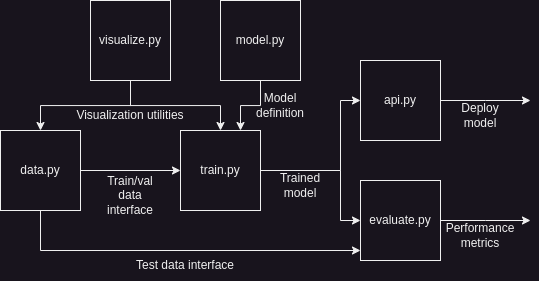

The diagram above was exported from draw.io. Its source (the exported page's mxGraphModel, read from the mxfile embedded in the PNG):
<mxGraphModel dx="840" dy="2018" grid="1" gridSize="10" guides="1" tooltips="1" connect="1" arrows="1" fold="1" page="1" pageScale="1" pageWidth="850" pageHeight="1100" math="0" shadow="0">
  <root>
    <mxCell id="0" />
    <mxCell id="1" parent="0" />
    <mxCell id="c47Top_PWlbCqhHpMXBK-17" style="edgeStyle=orthogonalEdgeStyle;rounded=0;orthogonalLoop=1;jettySize=auto;html=1;exitX=1;exitY=0.5;exitDx=0;exitDy=0;" parent="1" source="c47Top_PWlbCqhHpMXBK-1" target="c47Top_PWlbCqhHpMXBK-3" edge="1">
      <mxGeometry relative="1" as="geometry" />
    </mxCell>
    <mxCell id="c47Top_PWlbCqhHpMXBK-1" value="data.py" style="whiteSpace=wrap;html=1;aspect=fixed;" parent="1" vertex="1">
      <mxGeometry x="190" y="310" width="80" height="80" as="geometry" />
    </mxCell>
    <mxCell id="c47Top_PWlbCqhHpMXBK-9" style="edgeStyle=orthogonalEdgeStyle;rounded=0;orthogonalLoop=1;jettySize=auto;html=1;exitX=0.5;exitY=1;exitDx=0;exitDy=0;entryX=0.5;entryY=0;entryDx=0;entryDy=0;" parent="1" source="c47Top_PWlbCqhHpMXBK-2" target="c47Top_PWlbCqhHpMXBK-1" edge="1">
      <mxGeometry relative="1" as="geometry" />
    </mxCell>
    <mxCell id="c47Top_PWlbCqhHpMXBK-10" style="edgeStyle=orthogonalEdgeStyle;rounded=0;orthogonalLoop=1;jettySize=auto;html=1;exitX=0.5;exitY=1;exitDx=0;exitDy=0;entryX=0.5;entryY=0;entryDx=0;entryDy=0;" parent="1" source="c47Top_PWlbCqhHpMXBK-2" target="c47Top_PWlbCqhHpMXBK-3" edge="1">
      <mxGeometry relative="1" as="geometry" />
    </mxCell>
    <mxCell id="c47Top_PWlbCqhHpMXBK-2" value="visualize.py" style="whiteSpace=wrap;html=1;aspect=fixed;" parent="1" vertex="1">
      <mxGeometry x="280" y="180" width="80" height="80" as="geometry" />
    </mxCell>
    <mxCell id="c47Top_PWlbCqhHpMXBK-11" style="edgeStyle=orthogonalEdgeStyle;rounded=0;orthogonalLoop=1;jettySize=auto;html=1;exitX=1;exitY=0.5;exitDx=0;exitDy=0;entryX=0;entryY=0.5;entryDx=0;entryDy=0;" parent="1" source="c47Top_PWlbCqhHpMXBK-3" target="c47Top_PWlbCqhHpMXBK-4" edge="1">
      <mxGeometry relative="1" as="geometry">
        <Array as="points">
          <mxPoint x="530" y="350" />
          <mxPoint x="530" y="280" />
        </Array>
      </mxGeometry>
    </mxCell>
    <mxCell id="c47Top_PWlbCqhHpMXBK-12" style="edgeStyle=orthogonalEdgeStyle;rounded=0;orthogonalLoop=1;jettySize=auto;html=1;exitX=1;exitY=0.5;exitDx=0;exitDy=0;" parent="1" source="c47Top_PWlbCqhHpMXBK-3" target="c47Top_PWlbCqhHpMXBK-5" edge="1">
      <mxGeometry relative="1" as="geometry">
        <Array as="points">
          <mxPoint x="530" y="350" />
          <mxPoint x="530" y="400" />
        </Array>
      </mxGeometry>
    </mxCell>
    <mxCell id="c47Top_PWlbCqhHpMXBK-3" value="train&lt;span style=&quot;background-color: initial;&quot;&gt;.py&lt;/span&gt;" style="whiteSpace=wrap;html=1;aspect=fixed;" parent="1" vertex="1">
      <mxGeometry x="370" y="310" width="80" height="80" as="geometry" />
    </mxCell>
    <mxCell id="6H3R4ut3GQv3XWEoVR4_-1" style="edgeStyle=orthogonalEdgeStyle;rounded=0;orthogonalLoop=1;jettySize=auto;html=1;exitX=1;exitY=0.5;exitDx=0;exitDy=0;" edge="1" parent="1" source="c47Top_PWlbCqhHpMXBK-4">
      <mxGeometry relative="1" as="geometry">
        <mxPoint x="720" y="280" as="targetPoint" />
      </mxGeometry>
    </mxCell>
    <mxCell id="c47Top_PWlbCqhHpMXBK-4" value="api.py" style="whiteSpace=wrap;html=1;aspect=fixed;" parent="1" vertex="1">
      <mxGeometry x="550" y="240" width="80" height="80" as="geometry" />
    </mxCell>
    <mxCell id="6H3R4ut3GQv3XWEoVR4_-2" style="edgeStyle=orthogonalEdgeStyle;rounded=0;orthogonalLoop=1;jettySize=auto;html=1;exitX=1;exitY=0.5;exitDx=0;exitDy=0;" edge="1" parent="1" source="c47Top_PWlbCqhHpMXBK-5">
      <mxGeometry relative="1" as="geometry">
        <mxPoint x="720" y="400" as="targetPoint" />
      </mxGeometry>
    </mxCell>
    <mxCell id="c47Top_PWlbCqhHpMXBK-5" value="evaluate.py" style="whiteSpace=wrap;html=1;aspect=fixed;" parent="1" vertex="1">
      <mxGeometry x="550" y="360" width="80" height="80" as="geometry" />
    </mxCell>
    <mxCell id="c47Top_PWlbCqhHpMXBK-14" value="Trained model" style="text;html=1;align=center;verticalAlign=middle;whiteSpace=wrap;rounded=0;" parent="1" vertex="1">
      <mxGeometry x="460" y="350" width="60" height="30" as="geometry" />
    </mxCell>
    <mxCell id="c47Top_PWlbCqhHpMXBK-18" value="Train/val&lt;div&gt;data interface&lt;/div&gt;" style="text;html=1;align=center;verticalAlign=middle;whiteSpace=wrap;rounded=0;" parent="1" vertex="1">
      <mxGeometry x="290" y="360" width="60" height="30" as="geometry" />
    </mxCell>
    <mxCell id="c47Top_PWlbCqhHpMXBK-23" value="Visualization utilities" style="text;html=1;align=center;verticalAlign=middle;whiteSpace=wrap;rounded=0;" parent="1" vertex="1">
      <mxGeometry x="265" y="280" width="110" height="30" as="geometry" />
    </mxCell>
    <mxCell id="6H3R4ut3GQv3XWEoVR4_-3" value="Performance metrics" style="text;html=1;align=center;verticalAlign=middle;whiteSpace=wrap;rounded=0;" vertex="1" parent="1">
      <mxGeometry x="640" y="400" width="60" height="30" as="geometry" />
    </mxCell>
    <mxCell id="6H3R4ut3GQv3XWEoVR4_-4" value="Deploy model" style="text;html=1;align=center;verticalAlign=middle;whiteSpace=wrap;rounded=0;" vertex="1" parent="1">
      <mxGeometry x="640" y="280" width="60" height="30" as="geometry" />
    </mxCell>
    <mxCell id="6H3R4ut3GQv3XWEoVR4_-8" style="edgeStyle=orthogonalEdgeStyle;rounded=0;orthogonalLoop=1;jettySize=auto;html=1;exitX=0.5;exitY=1;exitDx=0;exitDy=0;entryX=0.75;entryY=0;entryDx=0;entryDy=0;" edge="1" parent="1" source="6H3R4ut3GQv3XWEoVR4_-5" target="c47Top_PWlbCqhHpMXBK-3">
      <mxGeometry relative="1" as="geometry" />
    </mxCell>
    <mxCell id="6H3R4ut3GQv3XWEoVR4_-5" value="model.py" style="whiteSpace=wrap;html=1;aspect=fixed;" vertex="1" parent="1">
      <mxGeometry x="410" y="180" width="80" height="80" as="geometry" />
    </mxCell>
    <mxCell id="6H3R4ut3GQv3XWEoVR4_-7" value="Model&lt;div&gt;definition&lt;/div&gt;" style="text;html=1;align=center;verticalAlign=middle;whiteSpace=wrap;rounded=0;" vertex="1" parent="1">
      <mxGeometry x="440" y="270" width="60" height="30" as="geometry" />
    </mxCell>
    <mxCell id="6H3R4ut3GQv3XWEoVR4_-9" style="edgeStyle=orthogonalEdgeStyle;rounded=0;orthogonalLoop=1;jettySize=auto;html=1;exitX=0.5;exitY=1;exitDx=0;exitDy=0;entryX=0;entryY=0.875;entryDx=0;entryDy=0;entryPerimeter=0;" edge="1" parent="1" source="c47Top_PWlbCqhHpMXBK-1" target="c47Top_PWlbCqhHpMXBK-5">
      <mxGeometry relative="1" as="geometry" />
    </mxCell>
    <mxCell id="6H3R4ut3GQv3XWEoVR4_-10" value="Test data interface" style="text;html=1;align=center;verticalAlign=middle;whiteSpace=wrap;rounded=0;" vertex="1" parent="1">
      <mxGeometry x="320" y="430" width="110" height="30" as="geometry" />
    </mxCell>
  </root>
</mxGraphModel>